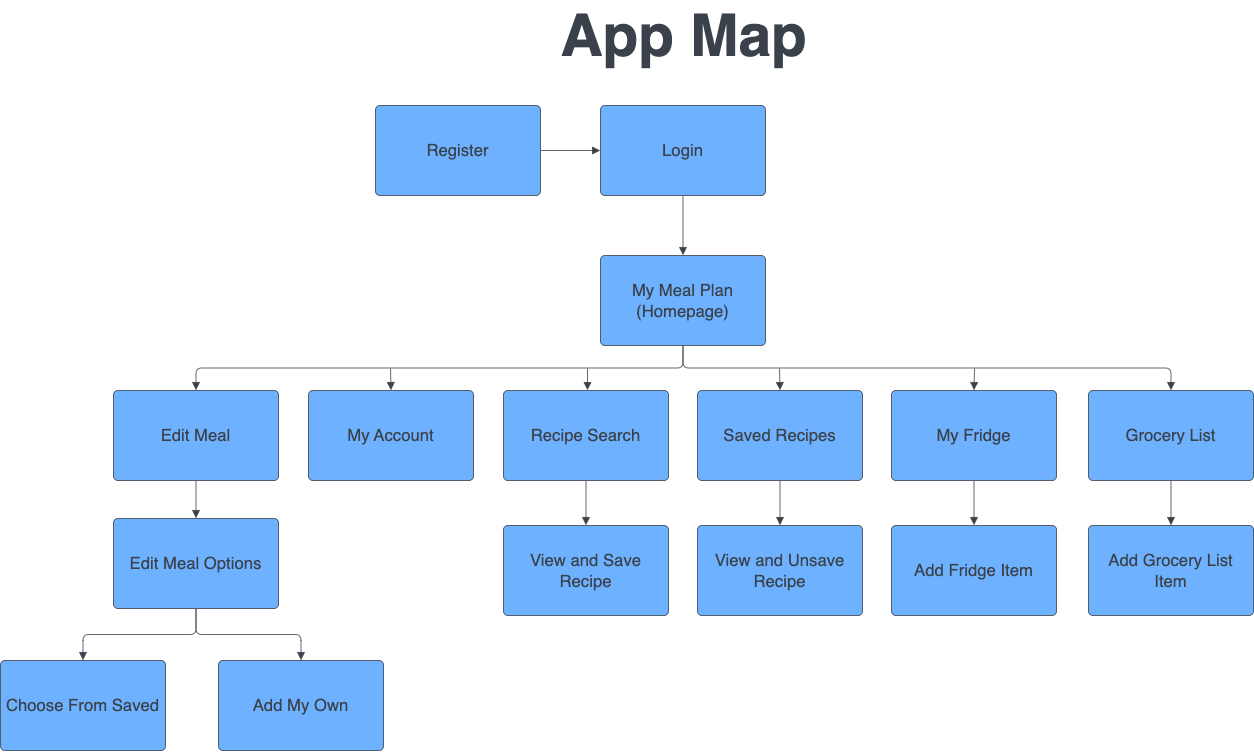

The diagram above was exported from draw.io. Its source (the exported page's mxGraphModel, read from the mxfile embedded in the PNG):
<mxGraphModel dx="1614" dy="1041" grid="1" gridSize="10" guides="1" tooltips="1" connect="1" arrows="1" fold="1" page="1" pageScale="1" pageWidth="850" pageHeight="1100" math="0" shadow="0">
  <root>
    <mxCell id="0" />
    <mxCell id="1" parent="0" />
    <mxCell id="4_aGPoUVInJvyoLCPtZg-1" value="App Map" style="html=1;overflow=block;blockSpacing=1;whiteSpace=wrap;fontSize=58.3;fontColor=#3a414a;fontStyle=1;spacing=0;fillColor=#ffffff;strokeWidth=1.5;strokeColor=none;lucidId=AG.yvD~UPX.G;" vertex="1" parent="1">
      <mxGeometry x="781" y="60" width="257" height="45" as="geometry" />
    </mxCell>
    <mxCell id="4_aGPoUVInJvyoLCPtZg-2" value="Register" style="html=1;overflow=block;blockSpacing=1;whiteSpace=wrap;fontSize=16.7;fontColor=#3a414a;spacing=3.8;strokeColor=#3a414a;strokeOpacity=100;fillOpacity=100;rounded=1;absoluteArcSize=1;arcSize=9;fillColor=#6db1ff;strokeWidth=0.8;lucidId=vz.y1DvTpkcS;" vertex="1" parent="1">
      <mxGeometry x="601" y="165" width="165" height="90" as="geometry" />
    </mxCell>
    <mxCell id="4_aGPoUVInJvyoLCPtZg-3" value="My Meal Plan (Homepage)" style="html=1;overflow=block;blockSpacing=1;whiteSpace=wrap;fontSize=16.7;fontColor=#3a414a;spacing=3.8;strokeColor=#3a414a;strokeOpacity=100;fillOpacity=100;rounded=1;absoluteArcSize=1;arcSize=9;fillColor=#6db1ff;strokeWidth=0.8;lucidId=uD.ydg5oISM8;" vertex="1" parent="1">
      <mxGeometry x="826" y="315" width="165" height="90" as="geometry" />
    </mxCell>
    <mxCell id="4_aGPoUVInJvyoLCPtZg-4" value="Edit Meal" style="html=1;overflow=block;blockSpacing=1;whiteSpace=wrap;fontSize=16.7;fontColor=#3a414a;spacing=3.8;strokeColor=#3a414a;strokeOpacity=100;fillOpacity=100;rounded=1;absoluteArcSize=1;arcSize=9;fillColor=#6db1ff;strokeWidth=0.8;lucidId=hF.ybsbpy~SO;" vertex="1" parent="1">
      <mxGeometry x="339" y="450" width="165" height="90" as="geometry" />
    </mxCell>
    <mxCell id="4_aGPoUVInJvyoLCPtZg-5" value="" style="html=1;jettySize=18;whiteSpace=wrap;fontSize=13;strokeColor=#3a414a;strokeOpacity=100;strokeWidth=0.8;rounded=1;arcSize=12;edgeStyle=orthogonalEdgeStyle;startArrow=none;endArrow=block;endFill=1;exitX=0.5;exitY=1.004;exitPerimeter=0;entryX=0.5;entryY=-0.004;entryPerimeter=0;lucidId=oF.yP5Bwtzsj;" edge="1" parent="1" source="4_aGPoUVInJvyoLCPtZg-3" target="4_aGPoUVInJvyoLCPtZg-4">
      <mxGeometry width="100" height="100" relative="1" as="geometry">
        <Array as="points" />
      </mxGeometry>
    </mxCell>
    <mxCell id="4_aGPoUVInJvyoLCPtZg-6" value="Choose From Saved" style="html=1;overflow=block;blockSpacing=1;whiteSpace=wrap;fontSize=16.7;fontColor=#3a414a;spacing=3.8;strokeColor=#3a414a;strokeOpacity=100;fillOpacity=100;rounded=1;absoluteArcSize=1;arcSize=9;fillColor=#6db1ff;strokeWidth=0.8;lucidId=fM.yvMY-tuTI;" vertex="1" parent="1">
      <mxGeometry x="226" y="720" width="165" height="90" as="geometry" />
    </mxCell>
    <mxCell id="4_aGPoUVInJvyoLCPtZg-7" value="Add My Own" style="html=1;overflow=block;blockSpacing=1;whiteSpace=wrap;fontSize=16.7;fontColor=#3a414a;spacing=3.8;strokeColor=#3a414a;strokeOpacity=100;fillOpacity=100;rounded=1;absoluteArcSize=1;arcSize=9;fillColor=#6db1ff;strokeWidth=0.8;lucidId=mM.yX-7evmpL;" vertex="1" parent="1">
      <mxGeometry x="444" y="720" width="165" height="90" as="geometry" />
    </mxCell>
    <mxCell id="4_aGPoUVInJvyoLCPtZg-8" value="" style="html=1;jettySize=18;whiteSpace=wrap;fontSize=13;strokeColor=#3a414a;strokeOpacity=100;strokeWidth=0.8;rounded=1;arcSize=12;edgeStyle=orthogonalEdgeStyle;startArrow=none;endArrow=block;endFill=1;exitX=0.5;exitY=1.004;exitPerimeter=0;entryX=0.5;entryY=-0.004;entryPerimeter=0;lucidId=_P.yurAGfV3H;" edge="1" parent="1" source="4_aGPoUVInJvyoLCPtZg-25" target="4_aGPoUVInJvyoLCPtZg-6">
      <mxGeometry width="100" height="100" relative="1" as="geometry">
        <Array as="points" />
      </mxGeometry>
    </mxCell>
    <mxCell id="4_aGPoUVInJvyoLCPtZg-9" value="" style="html=1;jettySize=18;whiteSpace=wrap;fontSize=13;strokeColor=#3a414a;strokeOpacity=100;strokeWidth=0.8;rounded=1;arcSize=12;edgeStyle=orthogonalEdgeStyle;startArrow=none;endArrow=block;endFill=1;exitX=0.5;exitY=1.004;exitPerimeter=0;entryX=0.5;entryY=-0.004;entryPerimeter=0;lucidId=JQ.yAXoub2bA;" edge="1" parent="1" source="4_aGPoUVInJvyoLCPtZg-25" target="4_aGPoUVInJvyoLCPtZg-7">
      <mxGeometry width="100" height="100" relative="1" as="geometry">
        <Array as="points" />
      </mxGeometry>
    </mxCell>
    <mxCell id="4_aGPoUVInJvyoLCPtZg-10" value="My Account" style="html=1;overflow=block;blockSpacing=1;whiteSpace=wrap;fontSize=16.7;fontColor=#3a414a;spacing=3.8;strokeColor=#3a414a;strokeOpacity=100;fillOpacity=100;rounded=1;absoluteArcSize=1;arcSize=9;fillColor=#6db1ff;strokeWidth=0.8;lucidId=A1.ygFDTbXAS;" vertex="1" parent="1">
      <mxGeometry x="534" y="450" width="165" height="90" as="geometry" />
    </mxCell>
    <mxCell id="4_aGPoUVInJvyoLCPtZg-11" value="" style="html=1;jettySize=18;whiteSpace=wrap;fontSize=13;strokeColor=#3a414a;strokeOpacity=100;strokeWidth=0.8;rounded=1;arcSize=12;edgeStyle=orthogonalEdgeStyle;startArrow=none;endArrow=block;endFill=1;entryX=0.5;entryY=-0.004;entryPerimeter=0;lucidId=l4.yf20e-uGm;" edge="1" parent="1" target="4_aGPoUVInJvyoLCPtZg-10">
      <mxGeometry width="100" height="100" relative="1" as="geometry">
        <Array as="points" />
        <mxPoint x="616" y="428" as="sourcePoint" />
      </mxGeometry>
    </mxCell>
    <mxCell id="4_aGPoUVInJvyoLCPtZg-12" value="" style="html=1;jettySize=18;whiteSpace=wrap;fontSize=13;strokeColor=#3a414a;strokeOpacity=100;strokeWidth=0.8;rounded=1;arcSize=12;edgeStyle=orthogonalEdgeStyle;startArrow=none;endArrow=block;endFill=1;exitX=0.5;exitY=1.004;exitPerimeter=0;entryX=0.5;entryY=-0.004;entryPerimeter=0;lucidId=P4.yDfggjBlA;" edge="1" parent="1" source="4_aGPoUVInJvyoLCPtZg-3" target="4_aGPoUVInJvyoLCPtZg-17">
      <mxGeometry width="100" height="100" relative="1" as="geometry">
        <Array as="points" />
      </mxGeometry>
    </mxCell>
    <mxCell id="4_aGPoUVInJvyoLCPtZg-13" value="Recipe Search" style="html=1;overflow=block;blockSpacing=1;whiteSpace=wrap;fontSize=16.7;fontColor=#3a414a;spacing=3.8;strokeColor=#3a414a;strokeOpacity=100;fillOpacity=100;rounded=1;absoluteArcSize=1;arcSize=9;fillColor=#6db1ff;strokeWidth=0.8;lucidId=T4.yfdyfAw6g;" vertex="1" parent="1">
      <mxGeometry x="729" y="450" width="165" height="90" as="geometry" />
    </mxCell>
    <mxCell id="4_aGPoUVInJvyoLCPtZg-14" value="Saved Recipes" style="html=1;overflow=block;blockSpacing=1;whiteSpace=wrap;fontSize=16.7;fontColor=#3a414a;spacing=3.8;strokeColor=#3a414a;strokeOpacity=100;fillOpacity=100;rounded=1;absoluteArcSize=1;arcSize=9;fillColor=#6db1ff;strokeWidth=0.8;lucidId=14.yqBdIObtq;" vertex="1" parent="1">
      <mxGeometry x="923" y="450" width="165" height="90" as="geometry" />
    </mxCell>
    <mxCell id="4_aGPoUVInJvyoLCPtZg-15" value="" style="html=1;jettySize=18;whiteSpace=wrap;fontSize=13;strokeColor=#3a414a;strokeOpacity=100;strokeWidth=0.8;rounded=1;arcSize=12;edgeStyle=orthogonalEdgeStyle;startArrow=none;endArrow=block;endFill=1;entryX=0.509;entryY=-0.004;entryPerimeter=0;lucidId=5-.yk_m46F-s;" edge="1" parent="1" target="4_aGPoUVInJvyoLCPtZg-13">
      <mxGeometry width="100" height="100" relative="1" as="geometry">
        <Array as="points" />
        <mxPoint x="813" y="428" as="sourcePoint" />
      </mxGeometry>
    </mxCell>
    <mxCell id="4_aGPoUVInJvyoLCPtZg-16" value="My Fridge" style="html=1;overflow=block;blockSpacing=1;whiteSpace=wrap;fontSize=16.7;fontColor=#3a414a;spacing=3.8;strokeColor=#3a414a;strokeOpacity=100;fillOpacity=100;rounded=1;absoluteArcSize=1;arcSize=9;fillColor=#6db1ff;strokeWidth=0.8;lucidId=B_.ydslctm2q;" vertex="1" parent="1">
      <mxGeometry x="1117" y="450" width="165" height="90" as="geometry" />
    </mxCell>
    <mxCell id="4_aGPoUVInJvyoLCPtZg-17" value="Grocery List" style="html=1;overflow=block;blockSpacing=1;whiteSpace=wrap;fontSize=16.7;fontColor=#3a414a;spacing=3.8;strokeColor=#3a414a;strokeOpacity=100;fillOpacity=100;rounded=1;absoluteArcSize=1;arcSize=9;fillColor=#6db1ff;strokeWidth=0.8;lucidId=I_.yVRmIwkYL;" vertex="1" parent="1">
      <mxGeometry x="1314" y="450" width="165" height="90" as="geometry" />
    </mxCell>
    <mxCell id="4_aGPoUVInJvyoLCPtZg-18" value="" style="html=1;jettySize=18;whiteSpace=wrap;fontSize=13;strokeColor=#3a414a;strokeOpacity=100;strokeWidth=0.8;rounded=1;arcSize=12;edgeStyle=orthogonalEdgeStyle;startArrow=none;endArrow=block;endFill=1;entryX=0.5;entryY=-0.004;entryPerimeter=0;lucidId=w~.yXdzN4ZxD;" edge="1" parent="1" target="4_aGPoUVInJvyoLCPtZg-16">
      <mxGeometry width="100" height="100" relative="1" as="geometry">
        <Array as="points" />
        <mxPoint x="1200" y="428" as="sourcePoint" />
      </mxGeometry>
    </mxCell>
    <mxCell id="4_aGPoUVInJvyoLCPtZg-19" value="Login" style="html=1;overflow=block;blockSpacing=1;whiteSpace=wrap;fontSize=16.7;fontColor=#3a414a;spacing=3.8;strokeColor=#3a414a;strokeOpacity=100;fillOpacity=100;rounded=1;absoluteArcSize=1;arcSize=9;fillColor=#6db1ff;strokeWidth=0.8;lucidId=Gd~yALrK~1pC;" vertex="1" parent="1">
      <mxGeometry x="826" y="165" width="165" height="90" as="geometry" />
    </mxCell>
    <mxCell id="4_aGPoUVInJvyoLCPtZg-20" value="" style="html=1;jettySize=18;whiteSpace=wrap;fontSize=13;strokeColor=#3a414a;strokeOpacity=100;strokeWidth=0.8;rounded=1;arcSize=12;edgeStyle=orthogonalEdgeStyle;startArrow=none;endArrow=block;endFill=1;exitX=0.5;exitY=1.004;exitPerimeter=0;entryX=0.5;entryY=-0.004;entryPerimeter=0;lucidId=Pd~ySuTU_qXO;" edge="1" parent="1" source="4_aGPoUVInJvyoLCPtZg-19" target="4_aGPoUVInJvyoLCPtZg-3">
      <mxGeometry width="100" height="100" relative="1" as="geometry">
        <Array as="points" />
      </mxGeometry>
    </mxCell>
    <mxCell id="4_aGPoUVInJvyoLCPtZg-21" value="" style="html=1;jettySize=18;whiteSpace=wrap;fontSize=13;strokeColor=#3a414a;strokeOpacity=100;strokeWidth=0.8;rounded=1;arcSize=12;edgeStyle=orthogonalEdgeStyle;startArrow=none;endArrow=block;endFill=1;entryX=0.5;entryY=-0.004;entryPerimeter=0;lucidId=Kh~ysw~TjTws;" edge="1" parent="1" target="4_aGPoUVInJvyoLCPtZg-14">
      <mxGeometry width="100" height="100" relative="1" as="geometry">
        <Array as="points" />
        <mxPoint x="1005" y="428" as="sourcePoint" />
      </mxGeometry>
    </mxCell>
    <mxCell id="4_aGPoUVInJvyoLCPtZg-22" value="" style="html=1;jettySize=18;whiteSpace=wrap;fontSize=13;strokeColor=#3a414a;strokeOpacity=100;strokeWidth=0.8;rounded=1;arcSize=12;edgeStyle=orthogonalEdgeStyle;startArrow=none;endArrow=block;endFill=1;exitX=1.002;exitY=0.5;exitPerimeter=0;entryX=-0.002;entryY=0.5;entryPerimeter=0;lucidId=ei~y4QSGVabK;" edge="1" parent="1" source="4_aGPoUVInJvyoLCPtZg-2" target="4_aGPoUVInJvyoLCPtZg-19">
      <mxGeometry width="100" height="100" relative="1" as="geometry">
        <Array as="points" />
      </mxGeometry>
    </mxCell>
    <mxCell id="4_aGPoUVInJvyoLCPtZg-23" value="Add Fridge Item" style="html=1;overflow=block;blockSpacing=1;whiteSpace=wrap;fontSize=16.7;fontColor=#3a414a;spacing=3.8;strokeColor=#3a414a;strokeOpacity=100;fillOpacity=100;rounded=1;absoluteArcSize=1;arcSize=9;fillColor=#6db1ff;strokeWidth=0.8;lucidId=HIrzeR6eiisF;" vertex="1" parent="1">
      <mxGeometry x="1117" y="585" width="165" height="90" as="geometry" />
    </mxCell>
    <mxCell id="4_aGPoUVInJvyoLCPtZg-24" value="" style="html=1;jettySize=18;whiteSpace=wrap;fontSize=13;strokeColor=#3a414a;strokeOpacity=100;strokeWidth=0.8;rounded=1;arcSize=12;edgeStyle=orthogonalEdgeStyle;startArrow=none;endArrow=block;endFill=1;exitX=0.5;exitY=1.004;exitPerimeter=0;entryX=0.5;entryY=-0.004;entryPerimeter=0;lucidId=9Irz70r5VkR.;" edge="1" parent="1" source="4_aGPoUVInJvyoLCPtZg-16" target="4_aGPoUVInJvyoLCPtZg-23">
      <mxGeometry width="100" height="100" relative="1" as="geometry">
        <Array as="points" />
      </mxGeometry>
    </mxCell>
    <mxCell id="4_aGPoUVInJvyoLCPtZg-25" value="Edit Meal Options" style="html=1;overflow=block;blockSpacing=1;whiteSpace=wrap;fontSize=16.7;fontColor=#3a414a;spacing=3.8;strokeColor=#3a414a;strokeOpacity=100;fillOpacity=100;rounded=1;absoluteArcSize=1;arcSize=9;fillColor=#6db1ff;strokeWidth=0.8;lucidId=4JrzoKT1WMLa;" vertex="1" parent="1">
      <mxGeometry x="339" y="578" width="165" height="90" as="geometry" />
    </mxCell>
    <mxCell id="4_aGPoUVInJvyoLCPtZg-26" value="" style="html=1;jettySize=18;whiteSpace=wrap;fontSize=13;strokeColor=#3a414a;strokeOpacity=100;strokeWidth=0.8;rounded=1;arcSize=12;edgeStyle=orthogonalEdgeStyle;startArrow=none;endArrow=block;endFill=1;exitX=0.5;exitY=1.004;exitPerimeter=0;entryX=0.5;entryY=-0.004;entryPerimeter=0;lucidId=mKrzumz-sfDX;" edge="1" parent="1" source="4_aGPoUVInJvyoLCPtZg-4" target="4_aGPoUVInJvyoLCPtZg-25">
      <mxGeometry width="100" height="100" relative="1" as="geometry">
        <Array as="points" />
      </mxGeometry>
    </mxCell>
    <mxCell id="4_aGPoUVInJvyoLCPtZg-27" value="View and Save Recipe" style="html=1;overflow=block;blockSpacing=1;whiteSpace=wrap;fontSize=16.7;fontColor=#3a414a;spacing=3.8;strokeColor=#3a414a;strokeOpacity=100;fillOpacity=100;rounded=1;absoluteArcSize=1;arcSize=9;fillColor=#6db1ff;strokeWidth=0.8;lucidId=~KrzsJInws2r;" vertex="1" parent="1">
      <mxGeometry x="729" y="585" width="165" height="90" as="geometry" />
    </mxCell>
    <mxCell id="4_aGPoUVInJvyoLCPtZg-28" value="" style="html=1;jettySize=18;whiteSpace=wrap;fontSize=13;strokeColor=#3a414a;strokeOpacity=100;strokeWidth=0.8;rounded=1;arcSize=12;edgeStyle=orthogonalEdgeStyle;startArrow=none;endArrow=block;endFill=1;exitX=0.5;exitY=1.004;exitPerimeter=0;entryX=0.5;entryY=-0.004;entryPerimeter=0;lucidId=gLrz30_UyYU8;" edge="1" parent="1" source="4_aGPoUVInJvyoLCPtZg-13" target="4_aGPoUVInJvyoLCPtZg-27">
      <mxGeometry width="100" height="100" relative="1" as="geometry">
        <Array as="points" />
      </mxGeometry>
    </mxCell>
    <mxCell id="4_aGPoUVInJvyoLCPtZg-29" value="View and Unsave Recipe" style="html=1;overflow=block;blockSpacing=1;whiteSpace=wrap;fontSize=16.7;fontColor=#3a414a;spacing=3.8;strokeColor=#3a414a;strokeOpacity=100;fillOpacity=100;rounded=1;absoluteArcSize=1;arcSize=9;fillColor=#6db1ff;strokeWidth=0.8;lucidId=wLrzV5Tram~T;" vertex="1" parent="1">
      <mxGeometry x="923" y="585" width="165" height="90" as="geometry" />
    </mxCell>
    <mxCell id="4_aGPoUVInJvyoLCPtZg-30" value="" style="html=1;jettySize=18;whiteSpace=wrap;fontSize=13;strokeColor=#3a414a;strokeOpacity=100;strokeWidth=0.8;rounded=1;arcSize=12;edgeStyle=orthogonalEdgeStyle;startArrow=none;endArrow=block;endFill=1;exitX=0.5;exitY=1.004;exitPerimeter=0;entryX=0.5;entryY=-0.004;entryPerimeter=0;lucidId=CLrzbzUr~3Jr;" edge="1" parent="1" source="4_aGPoUVInJvyoLCPtZg-14" target="4_aGPoUVInJvyoLCPtZg-29">
      <mxGeometry width="100" height="100" relative="1" as="geometry">
        <Array as="points" />
      </mxGeometry>
    </mxCell>
    <mxCell id="4_aGPoUVInJvyoLCPtZg-31" value="Add Grocery List Item" style="html=1;overflow=block;blockSpacing=1;whiteSpace=wrap;fontSize=16.7;fontColor=#3a414a;spacing=3.8;strokeColor=#3a414a;strokeOpacity=100;fillOpacity=100;rounded=1;absoluteArcSize=1;arcSize=9;fillColor=#6db1ff;strokeWidth=0.8;lucidId=cMrzz_TZ6c3S;" vertex="1" parent="1">
      <mxGeometry x="1314" y="585" width="165" height="90" as="geometry" />
    </mxCell>
    <mxCell id="4_aGPoUVInJvyoLCPtZg-32" value="" style="html=1;jettySize=18;whiteSpace=wrap;fontSize=13;strokeColor=#3a414a;strokeOpacity=100;strokeWidth=0.8;rounded=1;arcSize=12;edgeStyle=orthogonalEdgeStyle;startArrow=none;endArrow=block;endFill=1;exitX=0.5;exitY=1.004;exitPerimeter=0;entryX=0.5;entryY=-0.004;entryPerimeter=0;lucidId=qMrzsFvR9svU;" edge="1" parent="1" source="4_aGPoUVInJvyoLCPtZg-17" target="4_aGPoUVInJvyoLCPtZg-31">
      <mxGeometry width="100" height="100" relative="1" as="geometry">
        <Array as="points" />
      </mxGeometry>
    </mxCell>
  </root>
</mxGraphModel>